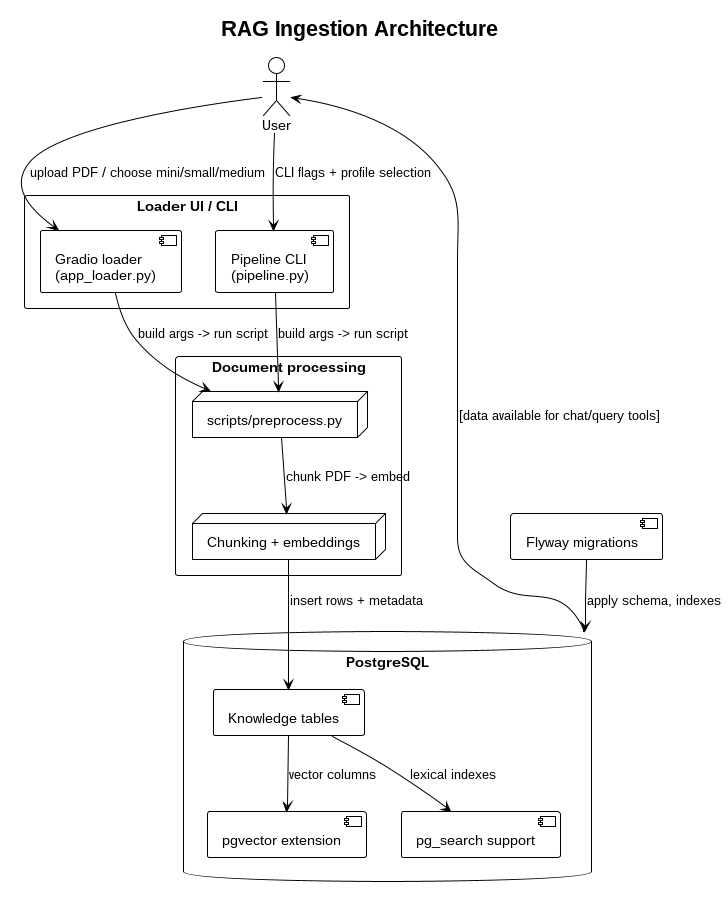

The diagram above was rendered by PlantUML. Its source (embedded in the PNG):
@startuml
!theme plain

title RAG Ingestion Architecture

actor User

rectangle "Loader UI / CLI" as loader {
  component "Gradio loader\n(app_loader.py)" as gradio
  component "Pipeline CLI\n(pipeline.py)" as pipeline
}

rectangle "Document processing" as processing {
  node "scripts/preprocess.py" as preprocess
  node "Chunking + embeddings" as chunking
}

database "PostgreSQL" as postgres {
  component "pgvector extension" as pgvector
  component "pg_search support" as pgsearch
  component "Knowledge tables" as tables
}

component "Flyway migrations" as migrations

User --> gradio : upload PDF / choose mini/small/medium
User --> pipeline : CLI flags + profile selection
gradio --> preprocess : build args -> run script
pipeline --> preprocess : build args -> run script
preprocess --> chunking : chunk PDF -> embed
chunking --> tables : insert rows + metadata
tables --> pgvector : vector columns
tables --> pgsearch : lexical indexes
migrations --> postgres : apply schema, indexes
postgres --> User : [data available for chat/query tools]

@enduml